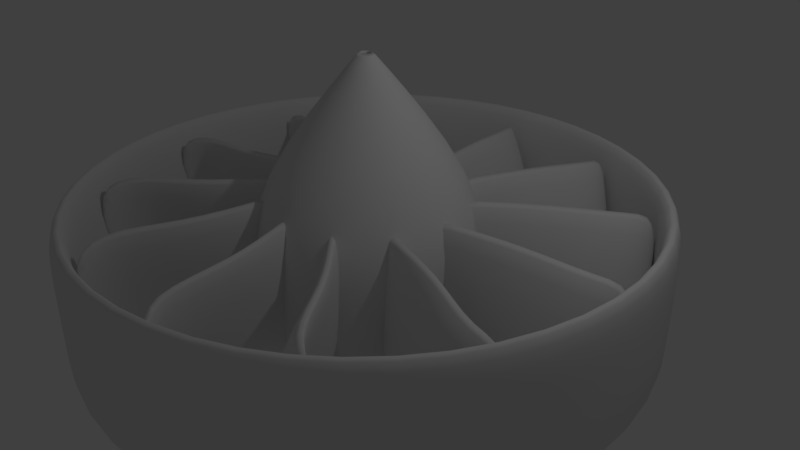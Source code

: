 # Source: turbine-02.blend  (saved by Blender 2.79.0; exported with 4.5.12 LTS)
import bpy
from mathutils import Matrix  # noqa: F401  (used for matrix-valued properties, if any)

bpy.ops.wm.read_factory_settings(use_empty=True)
scene = bpy.context.scene
scene.name = 'Scene'

# ---- collections
col_collection_1 = bpy.data.collections.new('Collection 1'); scene.collection.children.link(col_collection_1)

# ---- world
world_world = bpy.data.worlds.new('World'); scene.world = world_world
world_world.color = (0.05088, 0.05088, 0.05088)
world_world.use_sun_shadow = False
world_world.sun_shadow_jitter_overblur = 0.0
world_world.cycles.sampling_method = 'MANUAL'

# ---- cameras
cam_camera = bpy.data.cameras.new('Camera')
cam_camera.clip_end = 100.0
cam_camera.lens = 35.0
cam_camera.sensor_width = 32.0
cam_camera.sensor_height = 18.0
cam_camera.ortho_scale = 7.314
cam_camera.dof.focus_distance = 0.0

# ---- lights
light_lamp = bpy.data.lights.new('Lamp', 'POINT')
light_lamp.transmission_factor = 0.0
light_lamp.cutoff_distance = 30.0
light_lamp.energy = 100.0
light_lamp.shadow_buffer_clip_start = 1.001
light_lamp.shadow_soft_size = 0.1
light_lamp.shadow_maximum_resolution = 0.006
light_lamp.use_absolute_resolution = True

# ---- meshes
me_circle_001 = bpy.data.meshes.new('Circle.001')
me_circle_001.from_pydata([(0.0, 3.95, 0.0), (-1.975, 3.421, 0.0), (-3.421, 1.975, 0.0), (-3.95, -1.617e-07, 0.0), (-3.421, -1.975, 0.0), (-1.975, -3.421, 0.0), (-5.587e-07, -3.95, 0.0), (1.975, -3.421, 0.0), (3.421, -1.975, 0.0), (3.95, -1.72e-06, 0.0), (3.421, 1.975, 0.0), (1.975, 3.421, 0.0), (0.0, 3.95, 1.0), (-1.975, 3.421, 1.0), (-3.421, 1.975, 1.0), (-3.95, -1.617e-07, 1.0), (-3.421, -1.975, 1.0), (-1.975, -3.421, 1.0), (-5.587e-07, -3.95, 1.0), (1.975, -3.421, 1.0), (3.421, -1.975, 1.0), (3.95, -1.72e-06, 1.0), (3.421, 1.975, 1.0), (1.975, 3.421, 1.0), (0.0, 3.95, -1.0), (-1.975, 3.421, -1.0), (-3.421, 1.975, -1.0), (-3.95, -1.617e-07, -1.0), (-3.421, -1.975, -1.0), (-1.975, -3.421, -1.0), (-5.587e-07, -3.95, -1.0), (1.975, -3.421, -1.0), (3.421, -1.975, -1.0), (3.95, -1.72e-06, -1.0), (3.421, 1.975, -1.0), (1.975, 3.421, -1.0), (0.0, 3.7, 0.0), (-1.85, 3.204, 0.0), (-3.204, 1.85, 0.0), (-3.7, -1.617e-07, 0.0), (-3.204, -1.85, 0.0), (-1.85, -3.204, 0.0), (-5.587e-07, -3.7, 0.0), (1.85, -3.204, 0.0), (3.204, -1.85, 0.0), (3.7, -1.72e-06, 0.0), (3.204, 1.85, 0.0), (1.85, 3.204, 0.0), (0.0, 3.7, 1.0), (-1.85, 3.204, 1.0), (-3.204, 1.85, 1.0), (-3.7, -1.617e-07, 1.0), (-3.204, -1.85, 1.0), (-1.85, -3.204, 1.0), (-5.587e-07, -3.7, 1.0), (1.85, -3.204, 1.0), (3.204, -1.85, 1.0), (3.7, -1.72e-06, 1.0), (3.204, 1.85, 1.0), (1.85, 3.204, 1.0), (0.0, 3.7, -1.0), (-1.85, 3.204, -1.0), (-3.204, 1.85, -1.0), (-3.7, -1.617e-07, -1.0), (-3.204, -1.85, -1.0), (-1.85, -3.204, -1.0), (-5.587e-07, -3.7, -1.0), (1.85, -3.204, -1.0), (3.204, -1.85, -1.0), (3.7, -1.72e-06, -1.0), (3.204, 1.85, -1.0), (1.85, 3.204, -1.0)], [], [(3, 4, 16, 15), (10, 11, 23, 22), (0, 1, 13, 12), (7, 8, 20, 19), (4, 5, 17, 16), (11, 0, 12, 23), (1, 2, 14, 13), (8, 9, 21, 20), (5, 6, 18, 17), (2, 3, 15, 14), (9, 10, 22, 21), (6, 7, 19, 18), (4, 3, 27, 28), (11, 10, 34, 35), (1, 0, 24, 25), (8, 7, 31, 32), (5, 4, 28, 29), (0, 11, 35, 24), (2, 1, 25, 26), (9, 8, 32, 33), (6, 5, 29, 30), (3, 2, 26, 27), (10, 9, 33, 34), (7, 6, 30, 31), (39, 51, 52, 40), (46, 58, 59, 47), (36, 48, 49, 37), (43, 55, 56, 44), (40, 52, 53, 41), (47, 59, 48, 36), (37, 49, 50, 38), (44, 56, 57, 45), (41, 53, 54, 42), (38, 50, 51, 39), (45, 57, 58, 46), (42, 54, 55, 43), (40, 64, 63, 39), (47, 71, 70, 46), (37, 61, 60, 36), (44, 68, 67, 43), (41, 65, 64, 40), (36, 60, 71, 47), (38, 62, 61, 37), (45, 69, 68, 44), (42, 66, 65, 41), (39, 63, 62, 38), (46, 70, 69, 45), (43, 67, 66, 42), (12, 13, 49, 48), (13, 14, 50, 49), (14, 15, 51, 50), (15, 16, 52, 51), (16, 17, 53, 52), (17, 18, 54, 53), (18, 19, 55, 54), (19, 20, 56, 55), (20, 21, 57, 56), (21, 22, 58, 57), (22, 23, 59, 58), (23, 12, 48, 59), (25, 24, 60, 61), (26, 25, 61, 62), (27, 26, 62, 63), (28, 27, 63, 64), (29, 28, 64, 65), (30, 29, 65, 66), (31, 30, 66, 67), (32, 31, 67, 68), (33, 32, 68, 69), (34, 33, 69, 70), (35, 34, 70, 71), (24, 35, 71, 60)])
me_circle_001.polygons.foreach_set('use_smooth', [True] * 72)
me_circle_001.use_remesh_preserve_volume = False
me_circle_001.use_remesh_preserve_attributes = False
me_circle_001.use_mirror_vertex_groups = False
me_circle_001.update()
me_circle = bpy.data.meshes.new('Circle')
me_circle.from_pydata([(0.0, 1.5, 0.0), (-0.75, 1.299, 0.0), (-1.299, 0.75, 0.0), (-1.5, -4.371e-08, 0.0), (-1.299, -0.75, 0.0), (-0.75, -1.299, 0.0), (-1.51e-07, -1.5, 0.0), (0.75, -1.299, 0.0), (1.299, -0.75, 0.0), (1.5, -4.649e-07, 0.0), (1.299, 0.75, 0.0), (0.75, 1.299, 0.0), (0.0, 1.5, 1.0), (-0.75, 1.299, 1.0), (-1.299, 0.75, 1.0), (-1.5, -4.371e-08, 1.0), (-1.299, -0.75, 1.0), (-0.75, -1.299, 1.0), (-1.51e-07, -1.5, 1.0), (0.75, -1.299, 1.0), (1.299, -0.75, 1.0), (1.5, -4.649e-07, 1.0), (1.299, 0.75, 1.0), (0.75, 1.299, 1.0), (0.0, 1.5, -1.0), (-0.75, 1.299, -1.0), (-1.299, 0.75, -1.0), (-1.5, -4.371e-08, -1.0), (-1.299, -0.75, -1.0), (-0.75, -1.299, -1.0), (-1.51e-07, -1.5, -1.0), (0.75, -1.299, -1.0), (1.299, -0.75, -1.0), (1.5, -4.649e-07, -1.0), (1.299, 0.75, -1.0), (0.75, 1.299, -1.0), (0.0, 1.0, 0.0), (-0.5, 0.866, 0.0), (-0.866, 0.5, 0.0), (-1.0, -4.371e-08, 0.0), (-0.866, -0.5, 0.0), (-0.5, -0.866, 0.0), (-1.51e-07, -1.0, 0.0), (0.5, -0.866, 0.0), (0.866, -0.5, 0.0), (1.0, -4.649e-07, 0.0), (0.866, 0.5, 0.0), (0.5, 0.866, 0.0), (0.0, 0.01004, 2.737), (-0.005019, 0.008694, 2.737), (-0.008694, 0.005019, 2.737), (-0.01004, -4.388e-10, 2.737), (-0.008694, -0.005019, 2.737), (-0.005019, -0.008694, 2.737), (-1.516e-09, -0.01004, 2.737), (0.005019, -0.008694, 2.737), (0.008694, -0.005019, 2.737), (0.01004, -4.667e-09, 2.737), (0.008694, 0.005019, 2.737), (0.005019, 0.008694, 2.737), (0.0, 1.0, -1.0), (-0.5, 0.866, -1.0), (-0.866, 0.5, -1.0), (-1.0, -4.371e-08, -1.0), (-0.866, -0.5, -1.0), (-0.5, -0.866, -1.0), (-1.51e-07, -1.0, -1.0), (0.5, -0.866, -1.0), (0.866, -0.5, -1.0), (1.0, -4.649e-07, -1.0), (0.866, 0.5, -1.0), (0.5, 0.866, -1.0), (0.0, 0.01668, 2.73), (-0.008342, 0.01445, 2.73), (-0.01445, 0.008342, 2.73), (-0.01668, -7.029e-10, 2.73), (-0.01445, -0.008342, 2.73), (-0.008342, -0.01445, 2.73), (-2.428e-09, -0.01668, 2.73), (0.008342, -0.01445, 2.73), (0.01445, -0.008342, 2.73), (0.01668, -7.476e-09, 2.73), (0.01445, 0.008342, 2.73), (0.008342, 0.01445, 2.73)], [], [(3, 4, 16, 15), (10, 11, 23, 22), (0, 1, 13, 12), (7, 8, 20, 19), (4, 5, 17, 16), (11, 0, 12, 23), (1, 2, 14, 13), (8, 9, 21, 20), (5, 6, 18, 17), (2, 3, 15, 14), (9, 10, 22, 21), (6, 7, 19, 18), (4, 3, 27, 28), (11, 10, 34, 35), (1, 0, 24, 25), (8, 7, 31, 32), (5, 4, 28, 29), (0, 11, 35, 24), (2, 1, 25, 26), (9, 8, 32, 33), (6, 5, 29, 30), (3, 2, 26, 27), (10, 9, 33, 34), (7, 6, 30, 31), (39, 51, 52, 40), (46, 58, 59, 47), (36, 48, 49, 37), (43, 55, 56, 44), (40, 52, 53, 41), (47, 59, 48, 36), (37, 49, 50, 38), (44, 56, 57, 45), (41, 53, 54, 42), (38, 50, 51, 39), (45, 57, 58, 46), (42, 54, 55, 43), (40, 64, 63, 39), (47, 71, 70, 46), (37, 61, 60, 36), (44, 68, 67, 43), (41, 65, 64, 40), (36, 60, 71, 47), (38, 62, 61, 37), (45, 69, 68, 44), (42, 66, 65, 41), (39, 63, 62, 38), (46, 70, 69, 45), (43, 67, 66, 42), (72, 73, 49, 48), (73, 74, 50, 49), (74, 75, 51, 50), (75, 76, 52, 51), (76, 77, 53, 52), (77, 78, 54, 53), (78, 79, 55, 54), (79, 80, 56, 55), (80, 81, 57, 56), (81, 82, 58, 57), (82, 83, 59, 58), (83, 72, 48, 59), (25, 24, 60, 61), (26, 25, 61, 62), (27, 26, 62, 63), (28, 27, 63, 64), (29, 28, 64, 65), (30, 29, 65, 66), (31, 30, 66, 67), (32, 31, 67, 68), (33, 32, 68, 69), (34, 33, 69, 70), (35, 34, 70, 71), (24, 35, 71, 60), (23, 12, 72, 83), (22, 23, 83, 82), (21, 22, 82, 81), (20, 21, 81, 80), (19, 20, 80, 79), (18, 19, 79, 78), (17, 18, 78, 77), (16, 17, 77, 76), (15, 16, 76, 75), (14, 15, 75, 74), (13, 14, 74, 73), (12, 13, 73, 72)])
me_circle.polygons.foreach_set('use_smooth', [True] * 84)
me_circle.use_remesh_preserve_volume = False
me_circle.use_remesh_preserve_attributes = False
me_circle.use_mirror_vertex_groups = False
me_circle.update()
me_cube_001 = bpy.data.meshes.new('Cube.001')
me_cube_001.from_pydata([(-0.1185, 1.239, -1.0), (-0.1185, 1.239, 1.0), (-0.2677, 3.522, -1.156), (-0.9244, 3.523, 0.7332), (0.1185, 1.239, -1.0), (0.1185, 1.239, 1.0), (-0.045, 3.546, -1.079), (-0.7016, 3.547, 0.8106), (0.2306, 3.213, -0.9802), (0.2306, 2.239, -0.9802), (-0.1185, 1.267, -1.0), (-0.1185, 1.267, 1.0), (-0.4534, 2.239, 0.8992), (-0.4534, 3.213, 0.8992), (0.1185, 1.267, -1.0), (0.4534, 2.239, -0.8992), (0.4534, 3.213, -0.8992), (-0.2306, 3.213, 0.9802), (-0.2306, 2.239, 0.9802), (0.1185, 1.267, 1.0)], [], [(8, 13, 3, 2), (2, 3, 7, 6), (14, 19, 5, 4), (4, 5, 1, 0), (10, 14, 4, 0), (19, 11, 1, 5), (7, 3, 13, 17), (17, 13, 12, 18), (18, 12, 11, 19), (2, 6, 16, 8), (8, 16, 15, 9), (9, 15, 14, 10), (6, 7, 17, 16), (16, 17, 18, 15), (15, 18, 19, 14), (0, 1, 11, 10), (10, 11, 12, 9), (9, 12, 13, 8)])
me_cube_001.polygons.foreach_set('use_smooth', [True] * 18)
me_cube_001.use_remesh_preserve_volume = False
me_cube_001.use_remesh_preserve_attributes = False
me_cube_001.use_mirror_vertex_groups = False
me_cube_001.update()

# ---- curves / text
cu_beziercircle = bpy.data.curves.new('BezierCircle', 'CURVE')
cu_beziercircle.dimensions = '3D'
_sp = cu_beziercircle.splines.new('BEZIER'); _sp.bezier_points.add(3)
_sp.bezier_points.foreach_set('co', [-1.0, 0.0, 0.0, 0.0, 1.0, 0.0, 1.0, 0.0, 0.0, 0.0, -1.0, 0.0])
_sp.bezier_points.foreach_set('handle_left', [-1.0, -0.5521, 0.0, -0.5521, 1.0, 0.0, 1.0, 0.5521, 0.0, 0.5521, -1.0, 0.0])
_sp.bezier_points.foreach_set('handle_right', [-1.0, 0.5521, 0.0, 0.5521, 1.0, 0.0, 1.0, -0.5521, 0.0, -0.5521, -1.0, 0.0])
for _p, _l, _r in zip(_sp.bezier_points, ['AUTO', 'AUTO', 'AUTO', 'AUTO'], ['AUTO', 'AUTO', 'AUTO', 'AUTO']): _p.handle_left_type = _l; _p.handle_right_type = _r
_sp.order_u = 0
_sp.order_v = 0
_sp.use_cyclic_u = True
cu_beziercircle.use_path = True
cu_beziercircle.use_path_clamp = True
cu_beziercircle.bevel_resolution = 0
cu_beziercircle.fill_mode = 'HALF'

# ---- objects
ob_circle_001 = bpy.data.objects.new('Circle.001', me_circle_001)
ob_circle = bpy.data.objects.new('Circle', me_circle)
ob_empty = bpy.data.objects.new('Empty', None)
ob_beziercircle = bpy.data.objects.new('BezierCircle', cu_beziercircle)
ob_cube = bpy.data.objects.new('Cube', me_cube_001)
ob_lamp = bpy.data.objects.new('Lamp', light_lamp)
ob_camera = bpy.data.objects.new('Camera', cam_camera)

# ---- transforms, parenting, visibility, modifiers, constraints
ob_circle_001.location = (0.0, 0.0, 0.0)
ob_circle_001.lineart.crease_threshold = 0.0
_m = ob_circle_001.modifiers.new('Subsurf', 'SUBSURF')
_m.uv_smooth = 'PRESERVE_CORNERS'
_m.quality = 2
_m.levels = 2
_m.show_only_control_edges = False
ob_circle.location = (0.0, 0.0, 0.0)
ob_circle.lineart.crease_threshold = 0.0
_m = ob_circle.modifiers.new('Subsurf', 'SUBSURF')
_m.uv_smooth = 'PRESERVE_CORNERS'
_m.quality = 2
_m.levels = 2
_m.show_only_control_edges = False
ob_empty.location = (0.0, 0.0, 0.0)
ob_empty.empty_image_offset = (0.0, 0.0)
ob_empty.lineart.crease_threshold = 0.0
ob_beziercircle.location = (0.0, 0.0, 0.0)
ob_beziercircle.scale = (1.25, 1.25, 1.25)
ob_beziercircle.lineart.crease_threshold = 0.0
ob_cube.location = (0.0, 0.0, 0.0)
ob_cube.rotation_euler = (0.0, -0.0, -0.5236)
ob_cube.lineart.crease_threshold = 0.0
_m = ob_cube.modifiers.new('Array', 'ARRAY')
_m.count = 12
_m.use_constant_offset = True
_m.constant_offset_displace = (0.0, 0.0, 0.0)
_m.use_relative_offset = False
_m.use_object_offset = True
_m.offset_object = ob_empty
_m = ob_cube.modifiers.new('Subsurf', 'SUBSURF')
_m.uv_smooth = 'PRESERVE_CORNERS'
_m.quality = 2
_m.levels = 3
_m.show_only_control_edges = False
ob_lamp.location = (4.076, 1.005, 5.904)
ob_lamp.rotation_euler = (0.6503, 0.05522, 1.866)
ob_lamp.lock_rotations_4d = False
ob_lamp.empty_display_type = 'ARROWS'
ob_lamp.color = (0.0, 0.0, 0.0, 0.0)
ob_lamp.lineart.crease_threshold = 0.0
ob_camera.location = (7.481, -6.508, 5.344)
ob_camera.rotation_euler = (1.109, 0.0, 0.8149)
ob_camera.lock_rotations_4d = False
ob_camera.empty_display_type = 'ARROWS'
ob_camera.color = (0.0, 0.0, 0.0, 0.0)
ob_camera.display_type = 'WIRE'
ob_camera.lineart.crease_threshold = 0.0

# ---- collection membership
col_collection_1.objects.link(ob_circle_001)
col_collection_1.objects.link(ob_circle)
col_collection_1.objects.link(ob_empty)
col_collection_1.objects.link(ob_beziercircle)
col_collection_1.objects.link(ob_cube)
col_collection_1.objects.link(ob_lamp)
col_collection_1.objects.link(ob_camera)

# ---- scene / render settings (as saved in the file)
scene.camera = ob_camera
scene.frame_start = 1; scene.frame_end = 250; scene.frame_set(1)
scene.render.engine = 'CYCLES'
scene.render.resolution_percentage = 50
scene.render.dither_intensity = 0.0
scene.cycles.use_denoising = False
scene.cycles.samples = 128
scene.cycles.sampling_pattern = 'TABULATED_SOBOL'
scene.cycles.use_adaptive_sampling = False
scene.cycles.use_light_tree = False
scene.cycles.blur_glossy = 0.0
scene.cycles.sample_clamp_indirect = 0.0
scene.view_settings.view_transform = 'Standard'
bpy.context.view_layer.update()
